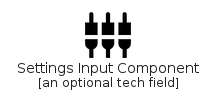

The diagram above was rendered by PlantUML. Its source (embedded in the PNG):
@startuml
' configures the library
!global $INCLUSION_MODE="local"
!global $LIB_BASE_LOCATION="../.."
' loads the library
!include $LIB_BASE_LOCATION/bootstrap.puml
' loads the material-4.0 bootstrap
include('material-4.0/bootstrap')
' loads the SettingsInputComponent element
include('material-4.0/Action/SettingsInputComponent')
SettingsInputComponent('settings_input_component', 'Settings Input Component', 'an optional tech field')
@enduml